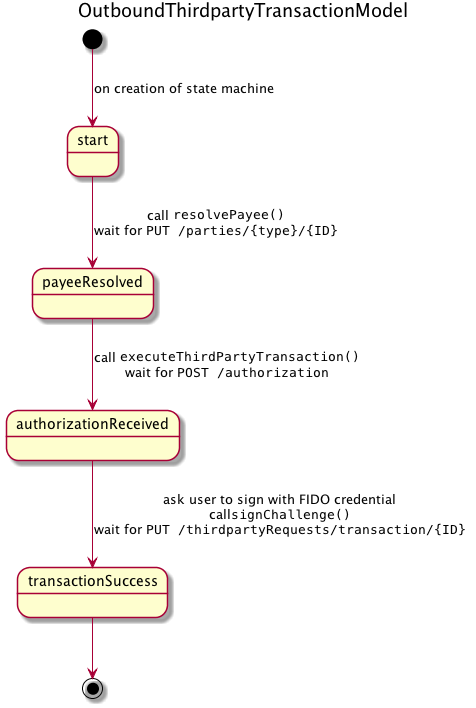

The diagram above was rendered by PlantUML. Its source (embedded in the PNG):
@startuml OutboundThirdpartyTransactionModel

title OutboundThirdpartyTransactionModel

[*] --> start: on creation of state machine
start --> payeeResolved: call ""resolvePayee()""\nwait for ""PUT /parties/{type}/{ID}""
payeeResolved --> authorizationReceived: call ""executeThirdPartyTransaction()""\nwait for ""POST /authorization""
authorizationReceived --> transactionSuccess: ask user to sign with FIDO credential\ncall""signChallenge()""\nwait for ""PUT /thirdpartyRequests/transaction/{ID}""
transactionSuccess --> [*]

@enduml